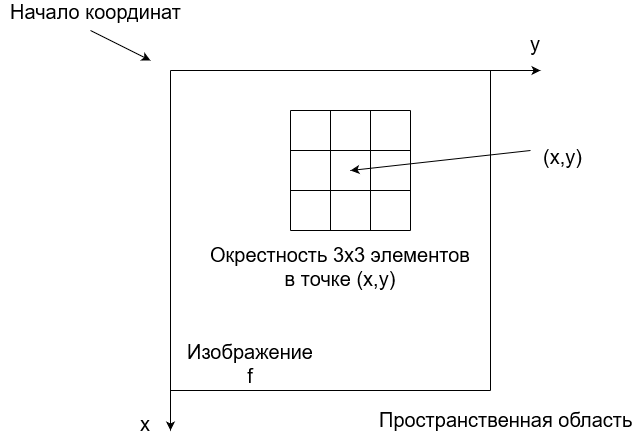

The diagram above was exported from draw.io. Its source (the exported page's mxGraphModel, read from the mxfile embedded in the PNG):
<mxGraphModel dx="1021" dy="564" grid="1" gridSize="10" guides="1" tooltips="1" connect="1" arrows="1" fold="1" page="1" pageScale="1" pageWidth="827" pageHeight="1169" math="0" shadow="0">
  <root>
    <mxCell id="0" />
    <mxCell id="1" parent="0" />
    <mxCell id="bpiNdrn8hZNUNwbIhd52-46" value="" style="endArrow=classic;html=1;fontSize=20;" edge="1" parent="1">
      <mxGeometry width="50" height="50" relative="1" as="geometry">
        <mxPoint x="200" y="160" as="sourcePoint" />
        <mxPoint x="570" y="160" as="targetPoint" />
      </mxGeometry>
    </mxCell>
    <mxCell id="bpiNdrn8hZNUNwbIhd52-47" value="" style="endArrow=classic;html=1;fontSize=20;" edge="1" parent="1">
      <mxGeometry width="50" height="50" relative="1" as="geometry">
        <mxPoint x="200" y="160" as="sourcePoint" />
        <mxPoint x="200" y="520" as="targetPoint" />
      </mxGeometry>
    </mxCell>
    <mxCell id="bpiNdrn8hZNUNwbIhd52-48" value="y" style="text;html=1;align=center;verticalAlign=middle;resizable=0;points=[];autosize=1;fontSize=20;" vertex="1" parent="1">
      <mxGeometry x="550" y="120" width="30" height="30" as="geometry" />
    </mxCell>
    <mxCell id="bpiNdrn8hZNUNwbIhd52-49" value="x" style="text;html=1;align=center;verticalAlign=middle;resizable=0;points=[];autosize=1;fontSize=20;" vertex="1" parent="1">
      <mxGeometry x="160" y="500" width="30" height="30" as="geometry" />
    </mxCell>
    <mxCell id="bpiNdrn8hZNUNwbIhd52-50" value="" style="endArrow=none;html=1;fontSize=20;" edge="1" parent="1">
      <mxGeometry width="50" height="50" relative="1" as="geometry">
        <mxPoint x="520" y="480" as="sourcePoint" />
        <mxPoint x="200" y="480" as="targetPoint" />
      </mxGeometry>
    </mxCell>
    <mxCell id="bpiNdrn8hZNUNwbIhd52-51" value="" style="endArrow=none;html=1;fontSize=20;" edge="1" parent="1">
      <mxGeometry width="50" height="50" relative="1" as="geometry">
        <mxPoint x="520" y="160" as="sourcePoint" />
        <mxPoint x="520" y="480" as="targetPoint" />
      </mxGeometry>
    </mxCell>
    <mxCell id="bpiNdrn8hZNUNwbIhd52-52" value="" style="endArrow=classic;html=1;fontSize=20;" edge="1" parent="1">
      <mxGeometry width="50" height="50" relative="1" as="geometry">
        <mxPoint x="120" y="120" as="sourcePoint" />
        <mxPoint x="180" y="150" as="targetPoint" />
      </mxGeometry>
    </mxCell>
    <mxCell id="bpiNdrn8hZNUNwbIhd52-53" value="&lt;div&gt;Начало координат&lt;/div&gt;&lt;div&gt;&lt;br&gt;&lt;/div&gt;" style="text;html=1;align=center;verticalAlign=middle;resizable=0;points=[];autosize=1;fontSize=20;" vertex="1" parent="1">
      <mxGeometry x="30" y="90" width="190" height="50" as="geometry" />
    </mxCell>
    <mxCell id="bpiNdrn8hZNUNwbIhd52-54" value="&lt;div&gt;Изображение&lt;/div&gt;&lt;div&gt;f&lt;br&gt;&lt;/div&gt;" style="text;html=1;align=center;verticalAlign=middle;resizable=0;points=[];autosize=1;fontSize=20;" vertex="1" parent="1">
      <mxGeometry x="210" y="430" width="140" height="50" as="geometry" />
    </mxCell>
    <mxCell id="bpiNdrn8hZNUNwbIhd52-55" value="Пространственная область" style="text;html=1;align=center;verticalAlign=middle;resizable=0;points=[];autosize=1;fontSize=20;" vertex="1" parent="1">
      <mxGeometry x="400" y="496" width="270" height="30" as="geometry" />
    </mxCell>
    <mxCell id="bpiNdrn8hZNUNwbIhd52-56" value="" style="endArrow=none;html=1;fontSize=20;" edge="1" parent="1">
      <mxGeometry width="50" height="50" relative="1" as="geometry">
        <mxPoint x="440" y="200" as="sourcePoint" />
        <mxPoint x="320" y="200" as="targetPoint" />
      </mxGeometry>
    </mxCell>
    <mxCell id="bpiNdrn8hZNUNwbIhd52-57" value="" style="endArrow=none;html=1;fontSize=20;" edge="1" parent="1">
      <mxGeometry width="50" height="50" relative="1" as="geometry">
        <mxPoint x="320" y="320" as="sourcePoint" />
        <mxPoint x="320" y="200" as="targetPoint" />
      </mxGeometry>
    </mxCell>
    <mxCell id="bpiNdrn8hZNUNwbIhd52-58" value="" style="endArrow=none;html=1;fontSize=20;" edge="1" parent="1">
      <mxGeometry width="50" height="50" relative="1" as="geometry">
        <mxPoint x="440" y="320" as="sourcePoint" />
        <mxPoint x="320" y="320" as="targetPoint" />
      </mxGeometry>
    </mxCell>
    <mxCell id="bpiNdrn8hZNUNwbIhd52-60" value="" style="endArrow=none;html=1;fontSize=20;" edge="1" parent="1">
      <mxGeometry width="50" height="50" relative="1" as="geometry">
        <mxPoint x="440" y="200" as="sourcePoint" />
        <mxPoint x="440" y="320" as="targetPoint" />
      </mxGeometry>
    </mxCell>
    <mxCell id="bpiNdrn8hZNUNwbIhd52-61" value="" style="endArrow=none;html=1;fontSize=20;" edge="1" parent="1">
      <mxGeometry width="50" height="50" relative="1" as="geometry">
        <mxPoint x="360" y="320" as="sourcePoint" />
        <mxPoint x="360" y="200" as="targetPoint" />
      </mxGeometry>
    </mxCell>
    <mxCell id="bpiNdrn8hZNUNwbIhd52-62" value="" style="endArrow=none;html=1;fontSize=20;" edge="1" parent="1">
      <mxGeometry width="50" height="50" relative="1" as="geometry">
        <mxPoint x="400" y="320" as="sourcePoint" />
        <mxPoint x="400" y="200" as="targetPoint" />
      </mxGeometry>
    </mxCell>
    <mxCell id="bpiNdrn8hZNUNwbIhd52-63" value="" style="endArrow=none;html=1;fontSize=20;" edge="1" parent="1">
      <mxGeometry width="50" height="50" relative="1" as="geometry">
        <mxPoint x="440" y="240" as="sourcePoint" />
        <mxPoint x="320" y="240" as="targetPoint" />
      </mxGeometry>
    </mxCell>
    <mxCell id="bpiNdrn8hZNUNwbIhd52-64" value="" style="endArrow=none;html=1;fontSize=20;" edge="1" parent="1">
      <mxGeometry width="50" height="50" relative="1" as="geometry">
        <mxPoint x="440" y="280" as="sourcePoint" />
        <mxPoint x="320" y="280" as="targetPoint" />
      </mxGeometry>
    </mxCell>
    <mxCell id="bpiNdrn8hZNUNwbIhd52-65" value="&lt;div&gt;Окрестность 3x3 элементов&lt;/div&gt;&lt;div&gt;в точке (x,y)&lt;br&gt; &lt;/div&gt;" style="text;html=1;align=center;verticalAlign=middle;resizable=0;points=[];autosize=1;fontSize=20;" vertex="1" parent="1">
      <mxGeometry x="230" y="333" width="280" height="50" as="geometry" />
    </mxCell>
    <mxCell id="bpiNdrn8hZNUNwbIhd52-66" value="" style="endArrow=classic;html=1;fontSize=20;" edge="1" parent="1">
      <mxGeometry width="50" height="50" relative="1" as="geometry">
        <mxPoint x="560" y="240" as="sourcePoint" />
        <mxPoint x="380" y="260" as="targetPoint" />
      </mxGeometry>
    </mxCell>
    <mxCell id="bpiNdrn8hZNUNwbIhd52-67" value="(x,y)" style="text;html=1;align=center;verticalAlign=middle;resizable=0;points=[];autosize=1;fontSize=20;" vertex="1" parent="1">
      <mxGeometry x="568" y="233" width="50" height="30" as="geometry" />
    </mxCell>
  </root>
</mxGraphModel>